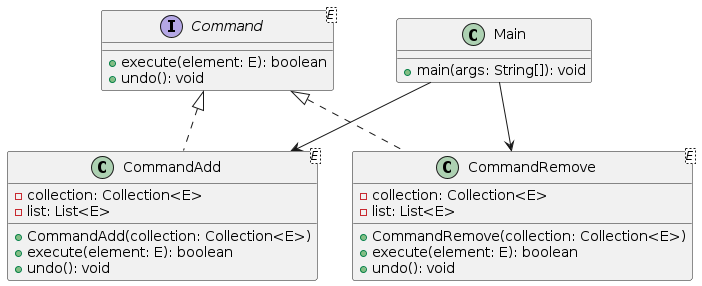

The diagram above was rendered by PlantUML. Its source (embedded in the PNG):
@startuml

interface Command<E> {
    +execute(element: E): boolean
    +undo(): void
}

class CommandAdd<E> {
    -collection: Collection<E>
    -list: List<E>
    +CommandAdd(collection: Collection<E>)
    +execute(element: E): boolean
    +undo(): void
}

class CommandRemove<E> {
    -collection: Collection<E>
    -list: List<E>
    +CommandRemove(collection: Collection<E>)
    +execute(element: E): boolean
    +undo(): void
}

class Main {
    +main(args: String[]): void
}

Main --> CommandAdd
Main --> CommandRemove

Command <|.. CommandAdd
Command <|.. CommandRemove

@enduml